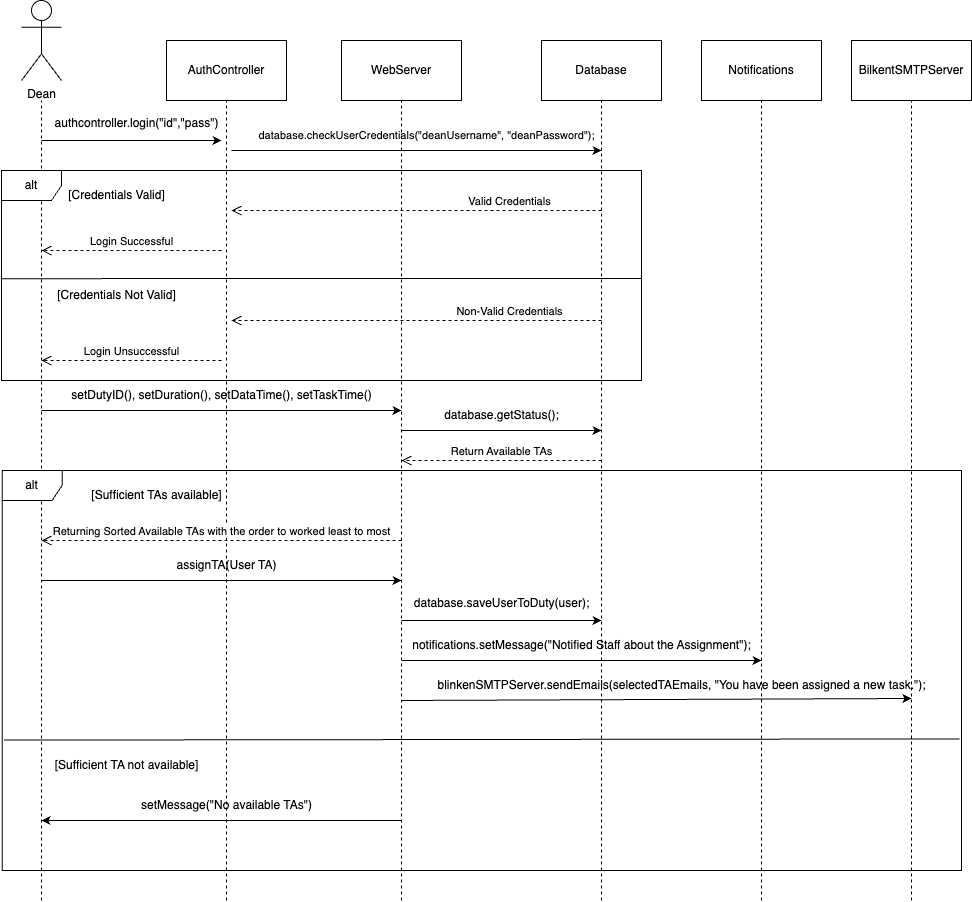

The diagram above was exported from draw.io. Its source (the exported page's mxGraphModel, read from the mxfile embedded in the PNG):
<mxGraphModel dx="2388" dy="1278" grid="1" gridSize="10" guides="1" tooltips="1" connect="1" arrows="1" fold="1" page="1" pageScale="1" pageWidth="827" pageHeight="1169" math="0" shadow="0">
  <root>
    <mxCell id="0" />
    <mxCell id="1" parent="0" />
    <mxCell id="bhoiT2iZtr7pVpBZt675-1" value="Dean" style="shape=umlActor;verticalLabelPosition=bottom;verticalAlign=top;html=1;outlineConnect=0;" parent="1" vertex="1">
      <mxGeometry x="100" y="20" width="40" height="80" as="geometry" />
    </mxCell>
    <mxCell id="bhoiT2iZtr7pVpBZt675-5" value="" style="endArrow=none;dashed=1;html=1;rounded=0;" parent="1" edge="1">
      <mxGeometry width="50" height="50" relative="1" as="geometry">
        <mxPoint x="120" y="920" as="sourcePoint" />
        <mxPoint x="120" y="120" as="targetPoint" />
      </mxGeometry>
    </mxCell>
    <mxCell id="bhoiT2iZtr7pVpBZt675-7" value="" style="endArrow=classic;html=1;rounded=0;" parent="1" edge="1">
      <mxGeometry width="50" height="50" relative="1" as="geometry">
        <mxPoint x="120" y="160" as="sourcePoint" />
        <mxPoint x="300" y="160" as="targetPoint" />
      </mxGeometry>
    </mxCell>
    <mxCell id="bhoiT2iZtr7pVpBZt675-8" value="authcontroller.login(&quot;id&quot;,&quot;pass&quot;)" style="text;html=1;align=center;verticalAlign=middle;resizable=0;points=[];autosize=1;strokeColor=none;fillColor=none;" parent="1" vertex="1">
      <mxGeometry x="120" y="128" width="190" height="30" as="geometry" />
    </mxCell>
    <mxCell id="bhoiT2iZtr7pVpBZt675-9" value="" style="endArrow=none;dashed=1;html=1;rounded=0;" parent="1" edge="1">
      <mxGeometry width="50" height="50" relative="1" as="geometry">
        <mxPoint x="305" y="920" as="sourcePoint" />
        <mxPoint x="305" y="120" as="targetPoint" />
      </mxGeometry>
    </mxCell>
    <mxCell id="bhoiT2iZtr7pVpBZt675-10" value="AuthController" style="rounded=0;whiteSpace=wrap;html=1;" parent="1" vertex="1">
      <mxGeometry x="245" y="60" width="120" height="60" as="geometry" />
    </mxCell>
    <mxCell id="bhoiT2iZtr7pVpBZt675-11" value="" style="endArrow=none;dashed=1;html=1;rounded=0;" parent="1" edge="1">
      <mxGeometry width="50" height="50" relative="1" as="geometry">
        <mxPoint x="680" y="920" as="sourcePoint" />
        <mxPoint x="680" y="120" as="targetPoint" />
      </mxGeometry>
    </mxCell>
    <mxCell id="bhoiT2iZtr7pVpBZt675-12" value="Database" style="rounded=0;whiteSpace=wrap;html=1;" parent="1" vertex="1">
      <mxGeometry x="620" y="60" width="120" height="60" as="geometry" />
    </mxCell>
    <mxCell id="bhoiT2iZtr7pVpBZt675-13" value="" style="endArrow=classic;html=1;rounded=0;" parent="1" edge="1">
      <mxGeometry width="50" height="50" relative="1" as="geometry">
        <mxPoint x="310" y="170" as="sourcePoint" />
        <mxPoint x="680" y="170" as="targetPoint" />
      </mxGeometry>
    </mxCell>
    <mxCell id="bhoiT2iZtr7pVpBZt675-14" value="&lt;font style=&quot;font-size: 11px;&quot;&gt;database.checkUserCredentials(&quot;deanUsername&quot;, &quot;deanPassword&quot;);&lt;/font&gt;" style="text;html=1;align=center;verticalAlign=middle;resizable=0;points=[];autosize=1;strokeColor=none;fillColor=none;" parent="1" vertex="1">
      <mxGeometry x="325.00000000000006" y="140" width="360" height="30" as="geometry" />
    </mxCell>
    <mxCell id="bhoiT2iZtr7pVpBZt675-15" value="alt" style="shape=umlFrame;whiteSpace=wrap;html=1;pointerEvents=0;" parent="1" vertex="1">
      <mxGeometry x="80" y="190" width="640" height="210" as="geometry" />
    </mxCell>
    <mxCell id="bhoiT2iZtr7pVpBZt675-16" value="" style="endArrow=none;html=1;rounded=0;exitX=-0.001;exitY=0.515;exitDx=0;exitDy=0;exitPerimeter=0;" parent="1" source="bhoiT2iZtr7pVpBZt675-15" edge="1">
      <mxGeometry width="50" height="50" relative="1" as="geometry">
        <mxPoint x="380" y="350" as="sourcePoint" />
        <mxPoint x="720" y="298" as="targetPoint" />
      </mxGeometry>
    </mxCell>
    <mxCell id="bhoiT2iZtr7pVpBZt675-17" value="[Credentials Valid]" style="text;html=1;align=center;verticalAlign=middle;resizable=0;points=[];autosize=1;strokeColor=none;fillColor=none;" parent="1" vertex="1">
      <mxGeometry x="135" y="200" width="120" height="30" as="geometry" />
    </mxCell>
    <mxCell id="bhoiT2iZtr7pVpBZt675-18" value="[Credentials Not Valid]" style="text;html=1;align=center;verticalAlign=middle;resizable=0;points=[];autosize=1;strokeColor=none;fillColor=none;" parent="1" vertex="1">
      <mxGeometry x="125" y="300" width="140" height="30" as="geometry" />
    </mxCell>
    <mxCell id="bhoiT2iZtr7pVpBZt675-20" value="Valid Credentials" style="html=1;verticalAlign=bottom;endArrow=open;dashed=1;endSize=8;curved=0;rounded=0;" parent="1" edge="1">
      <mxGeometry x="-0.5" relative="1" as="geometry">
        <mxPoint x="680" y="230" as="sourcePoint" />
        <mxPoint x="310" y="230" as="targetPoint" />
        <mxPoint as="offset" />
      </mxGeometry>
    </mxCell>
    <mxCell id="bhoiT2iZtr7pVpBZt675-21" value="Non-Valid Credentials" style="html=1;verticalAlign=bottom;endArrow=open;dashed=1;endSize=8;curved=0;rounded=0;" parent="1" edge="1">
      <mxGeometry x="-0.5" relative="1" as="geometry">
        <mxPoint x="680" y="340" as="sourcePoint" />
        <mxPoint x="310" y="340" as="targetPoint" />
        <mxPoint as="offset" />
      </mxGeometry>
    </mxCell>
    <mxCell id="bhoiT2iZtr7pVpBZt675-24" value="" style="endArrow=none;dashed=1;html=1;rounded=0;" parent="1" edge="1">
      <mxGeometry width="50" height="50" relative="1" as="geometry">
        <mxPoint x="480" y="920" as="sourcePoint" />
        <mxPoint x="480" y="120" as="targetPoint" />
      </mxGeometry>
    </mxCell>
    <mxCell id="bhoiT2iZtr7pVpBZt675-25" value="WebServer" style="rounded=0;whiteSpace=wrap;html=1;" parent="1" vertex="1">
      <mxGeometry x="420" y="60" width="120" height="60" as="geometry" />
    </mxCell>
    <mxCell id="bhoiT2iZtr7pVpBZt675-26" value="" style="endArrow=classic;html=1;rounded=0;" parent="1" edge="1">
      <mxGeometry width="50" height="50" relative="1" as="geometry">
        <mxPoint x="120" y="430" as="sourcePoint" />
        <mxPoint x="480" y="430" as="targetPoint" />
      </mxGeometry>
    </mxCell>
    <mxCell id="bhoiT2iZtr7pVpBZt675-27" value="setDutyID(), setDuration(), setDataTime(), setTaskTime()" style="text;html=1;align=center;verticalAlign=middle;resizable=0;points=[];autosize=1;strokeColor=none;fillColor=none;" parent="1" vertex="1">
      <mxGeometry x="140" y="400" width="320" height="30" as="geometry" />
    </mxCell>
    <mxCell id="bhoiT2iZtr7pVpBZt675-29" value="" style="endArrow=classic;html=1;rounded=0;" parent="1" edge="1">
      <mxGeometry width="50" height="50" relative="1" as="geometry">
        <mxPoint x="480" y="450" as="sourcePoint" />
        <mxPoint x="680" y="450" as="targetPoint" />
      </mxGeometry>
    </mxCell>
    <mxCell id="bhoiT2iZtr7pVpBZt675-30" value="database.getStatus();" style="text;html=1;align=center;verticalAlign=middle;resizable=0;points=[];autosize=1;strokeColor=none;fillColor=none;" parent="1" vertex="1">
      <mxGeometry x="510.32000000000005" y="420" width="140" height="30" as="geometry" />
    </mxCell>
    <mxCell id="bhoiT2iZtr7pVpBZt675-31" value="Return Available TAs" style="html=1;verticalAlign=bottom;endArrow=open;dashed=1;endSize=8;curved=0;rounded=0;" parent="1" edge="1">
      <mxGeometry relative="1" as="geometry">
        <mxPoint x="680" y="480" as="sourcePoint" />
        <mxPoint x="480" y="480" as="targetPoint" />
      </mxGeometry>
    </mxCell>
    <mxCell id="bhoiT2iZtr7pVpBZt675-32" value="Returning Sorted Available TAs with the order to worked least to most" style="html=1;verticalAlign=bottom;endArrow=open;dashed=1;endSize=8;curved=0;rounded=0;" parent="1" edge="1">
      <mxGeometry relative="1" as="geometry">
        <mxPoint x="480" y="560" as="sourcePoint" />
        <mxPoint x="120" y="560" as="targetPoint" />
        <mxPoint as="offset" />
      </mxGeometry>
    </mxCell>
    <mxCell id="bhoiT2iZtr7pVpBZt675-42" value="alt" style="shape=umlFrame;whiteSpace=wrap;html=1;pointerEvents=0;" parent="1" vertex="1">
      <mxGeometry x="80.64" y="490" width="959.36" height="400" as="geometry" />
    </mxCell>
    <mxCell id="bhoiT2iZtr7pVpBZt675-43" value="" style="endArrow=none;html=1;rounded=0;entryX=0.998;entryY=0.671;entryDx=0;entryDy=0;entryPerimeter=0;exitX=0.002;exitY=0.674;exitDx=0;exitDy=0;exitPerimeter=0;" parent="1" source="bhoiT2iZtr7pVpBZt675-42" target="bhoiT2iZtr7pVpBZt675-42" edge="1">
      <mxGeometry width="50" height="50" relative="1" as="geometry">
        <mxPoint x="80" y="800" as="sourcePoint" />
        <mxPoint x="1080" y="628" as="targetPoint" />
      </mxGeometry>
    </mxCell>
    <mxCell id="bhoiT2iZtr7pVpBZt675-50" value="[Sufficient TAs available]" style="text;html=1;align=center;verticalAlign=middle;resizable=0;points=[];autosize=1;strokeColor=none;fillColor=none;" parent="1" vertex="1">
      <mxGeometry x="160" y="500" width="150" height="30" as="geometry" />
    </mxCell>
    <mxCell id="bhoiT2iZtr7pVpBZt675-51" value="[Sufficient TA not available]" style="text;html=1;align=center;verticalAlign=middle;resizable=0;points=[];autosize=1;strokeColor=none;fillColor=none;" parent="1" vertex="1">
      <mxGeometry x="120" y="770" width="170" height="30" as="geometry" />
    </mxCell>
    <mxCell id="bhoiT2iZtr7pVpBZt675-54" value="" style="endArrow=none;dashed=1;html=1;rounded=0;" parent="1" edge="1">
      <mxGeometry width="50" height="50" relative="1" as="geometry">
        <mxPoint x="840" y="920" as="sourcePoint" />
        <mxPoint x="840" y="120" as="targetPoint" />
      </mxGeometry>
    </mxCell>
    <mxCell id="bhoiT2iZtr7pVpBZt675-55" value="Notifications" style="rounded=0;whiteSpace=wrap;html=1;" parent="1" vertex="1">
      <mxGeometry x="780" y="60" width="120" height="60" as="geometry" />
    </mxCell>
    <mxCell id="bhoiT2iZtr7pVpBZt675-56" value="" style="endArrow=none;dashed=1;html=1;rounded=0;entryX=0.5;entryY=1;entryDx=0;entryDy=0;" parent="1" target="bhoiT2iZtr7pVpBZt675-57" edge="1">
      <mxGeometry width="50" height="50" relative="1" as="geometry">
        <mxPoint x="990" y="920" as="sourcePoint" />
        <mxPoint x="990" y="130" as="targetPoint" />
      </mxGeometry>
    </mxCell>
    <mxCell id="bhoiT2iZtr7pVpBZt675-57" value="BilkentSMTPServer" style="rounded=0;whiteSpace=wrap;html=1;" parent="1" vertex="1">
      <mxGeometry x="930" y="60" width="120" height="60" as="geometry" />
    </mxCell>
    <mxCell id="bhoiT2iZtr7pVpBZt675-58" value="" style="endArrow=classic;html=1;rounded=0;" parent="1" edge="1">
      <mxGeometry width="50" height="50" relative="1" as="geometry">
        <mxPoint x="120" y="600" as="sourcePoint" />
        <mxPoint x="480" y="600" as="targetPoint" />
      </mxGeometry>
    </mxCell>
    <mxCell id="bhoiT2iZtr7pVpBZt675-59" value="assignTA(User TA)" style="text;html=1;align=center;verticalAlign=middle;resizable=0;points=[];autosize=1;strokeColor=none;fillColor=none;" parent="1" vertex="1">
      <mxGeometry x="245" y="570" width="120" height="30" as="geometry" />
    </mxCell>
    <mxCell id="bhoiT2iZtr7pVpBZt675-60" value="" style="endArrow=classic;html=1;rounded=0;" parent="1" edge="1">
      <mxGeometry width="50" height="50" relative="1" as="geometry">
        <mxPoint x="480" y="640" as="sourcePoint" />
        <mxPoint x="680" y="640" as="targetPoint" />
      </mxGeometry>
    </mxCell>
    <mxCell id="bhoiT2iZtr7pVpBZt675-62" value="" style="endArrow=classic;html=1;rounded=0;" parent="1" edge="1">
      <mxGeometry width="50" height="50" relative="1" as="geometry">
        <mxPoint x="480.32" y="680" as="sourcePoint" />
        <mxPoint x="840" y="680" as="targetPoint" />
      </mxGeometry>
    </mxCell>
    <mxCell id="bhoiT2iZtr7pVpBZt675-63" value="&lt;div&gt;notifications.setMessage(&quot;Notified Staff about the Assignment&quot;);&lt;/div&gt;" style="text;html=1;align=center;verticalAlign=middle;resizable=0;points=[];autosize=1;strokeColor=none;fillColor=none;" parent="1" vertex="1">
      <mxGeometry x="480" y="650" width="360" height="30" as="geometry" />
    </mxCell>
    <mxCell id="bhoiT2iZtr7pVpBZt675-64" value="" style="endArrow=classic;html=1;rounded=0;" parent="1" edge="1">
      <mxGeometry width="50" height="50" relative="1" as="geometry">
        <mxPoint x="480" y="720" as="sourcePoint" />
        <mxPoint x="990" y="718" as="targetPoint" />
      </mxGeometry>
    </mxCell>
    <mxCell id="bhoiT2iZtr7pVpBZt675-65" value="blinkenSMTPServer.sendEmails(selectedTAEmails, &quot;You have been assigned a new task.&quot;);" style="text;html=1;align=center;verticalAlign=middle;resizable=0;points=[];autosize=1;strokeColor=none;fillColor=none;" parent="1" vertex="1">
      <mxGeometry x="505" y="690" width="510" height="30" as="geometry" />
    </mxCell>
    <mxCell id="bhoiT2iZtr7pVpBZt675-66" value="" style="endArrow=classic;html=1;rounded=0;" parent="1" edge="1">
      <mxGeometry width="50" height="50" relative="1" as="geometry">
        <mxPoint x="480" y="840" as="sourcePoint" />
        <mxPoint x="120" y="840" as="targetPoint" />
      </mxGeometry>
    </mxCell>
    <mxCell id="bhoiT2iZtr7pVpBZt675-67" value="&lt;font style=&quot;font-size: 12px;&quot;&gt;setMessage(&quot;No available TAs&quot;)&lt;/font&gt;" style="text;html=1;align=center;verticalAlign=middle;resizable=0;points=[];autosize=1;strokeColor=none;fillColor=none;" parent="1" vertex="1">
      <mxGeometry x="210" y="810" width="190" height="30" as="geometry" />
    </mxCell>
    <mxCell id="-e6-JUIV7ZPro1X_I2kr-1" value="Login Unsuccessful" style="html=1;verticalAlign=bottom;endArrow=open;dashed=1;endSize=8;curved=0;rounded=0;" parent="1" edge="1">
      <mxGeometry relative="1" as="geometry">
        <mxPoint x="300" y="380" as="sourcePoint" />
        <mxPoint x="120" y="380" as="targetPoint" />
      </mxGeometry>
    </mxCell>
    <mxCell id="-e6-JUIV7ZPro1X_I2kr-2" value="Login Successful" style="html=1;verticalAlign=bottom;endArrow=open;dashed=1;endSize=8;curved=0;rounded=0;" parent="1" edge="1">
      <mxGeometry relative="1" as="geometry">
        <mxPoint x="300" y="270" as="sourcePoint" />
        <mxPoint x="120" y="270" as="targetPoint" />
      </mxGeometry>
    </mxCell>
    <mxCell id="EtsSOqDLz9gKFHdosK3J-1" value="database.saveUserToDuty(user);" style="text;html=1;align=center;verticalAlign=middle;resizable=0;points=[];autosize=1;strokeColor=none;fillColor=none;" vertex="1" parent="1">
      <mxGeometry x="480" y="608" width="200" height="30" as="geometry" />
    </mxCell>
  </root>
</mxGraphModel>